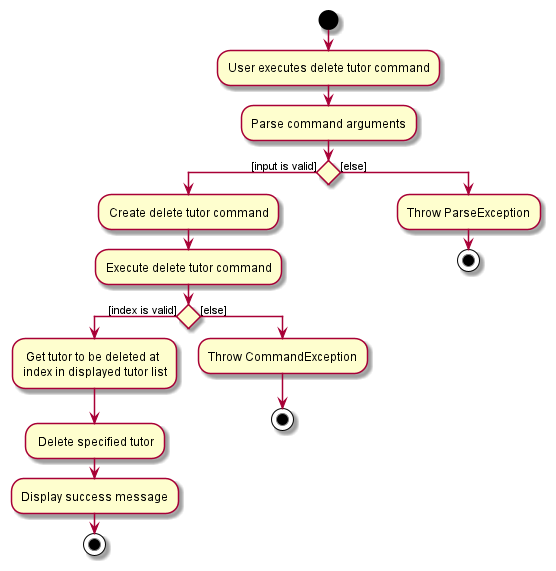

The diagram above was rendered by PlantUML. Its source (embedded in the PNG):
@startuml
start
:User executes delete tutor command;
:Parse command arguments;

if () then ([input is valid])
    :Create delete tutor command;
    :Execute delete tutor command;
    if () then ([index is valid])
        : Get tutor to be deleted at
        index in displayed tutor list;
        : Delete specified tutor;
        :Display success message;
        stop
    else ([else])
        :Throw CommandException;
        stop
    endif
else ([else])
    :Throw ParseException;
    stop
endif
@enduml